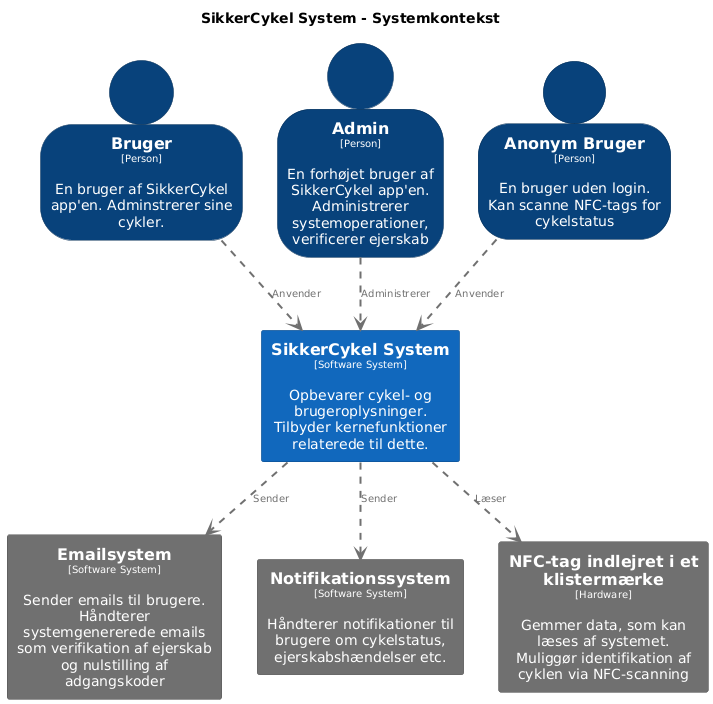

The diagram above was rendered by PlantUML. Its source (embedded in the PNG):
@startuml
set separator none
title SikkerCykel System - Systemkontekst


top to bottom direction


skinparam {
  arrowFontSize 10
  defaultTextAlignment center
  wrapWidth 200
  maxMessageSize 100
}


hide stereotype


skinparam person<<Admin>> {
  BackgroundColor #08427b
  FontColor #ffffff
  BorderColor #052e56
  shadowing false
}
skinparam person<<AnonymousUser>> {
  BackgroundColor #08427b
  FontColor #ffffff
  BorderColor #052e56
  shadowing false
}
skinparam rectangle<<ExternalSystem>> {
  BackgroundColor #1168bd
  FontColor #ffffff
  BorderColor #0b4884
  shadowing false
}
skinparam rectangle<<SikkerCykelSystem>> {
  BackgroundColor #1168bd
  FontColor #ffffff
  BorderColor #0b4884
  shadowing false
}
skinparam person<<User>> {
  BackgroundColor #08427b
  FontColor #ffffff
  BorderColor #052e56
  shadowing false
}

' Grå bokse til Emailsystem, Firebase og NFC-chip
skinparam rectangle<<GrayBox>> {
  BackgroundColor #707070
  FontColor #ffffff
  BorderColor #505050
  shadowing false
}

person "==Bruger\n<size:10>[Person]</size>\n\nEn bruger af SikkerCykel app'en. Adminstrerer sine cykler." <<User>> as Bruger
person "==Admin\n<size:10>[Person]</size>\n\nEn forhøjet bruger af SikkerCykel app'en.\nAdministrerer systemoperationer, verificerer ejerskab" <<Admin>> as Admin
person "==Anonym Bruger\n<size:10>[Person]</size>\n\nEn bruger uden login. \nKan scanne NFC-tags for cykelstatus" <<AnonymousUser>> as AnonymBruger


rectangle "==SikkerCykel System\n<size:10>[Software System]</size>\n\nOpbevarer cykel- og brugeroplysninger.\nTilbyder kernefunktioner relaterede til dette." <<SikkerCykelSystem>> as SikkerCykelSystem


rectangle "==Emailsystem\n<size:10>[Software System]</size>\n\nSender emails til brugere.\nHåndterer systemgenererede emails som verifikation af ejerskab og nulstilling af adgangskoder" <<GrayBox>> as Email


rectangle "==Notifikationssystem\n<size:10>[Software System]</size>\n\nHåndterer notifikationer til brugere om cykelstatus, ejerskabshændelser etc. " <<GrayBox>> as Firebase


rectangle "==NFC-tag indlejret i et klistermærke\n<size:10>[Hardware]</size>\n\nGemmer data, som kan læses af systemet.\nMuliggør identifikation af cyklen via NFC-scanning" <<GrayBox>> as NFCchipindlejretiKlistermaerke


AnonymBruger .[#707070,thickness=2].> SikkerCykelSystem : "<color:#707070>Anvender"
Admin .[#707070,thickness=2].> SikkerCykelSystem : "<color:#707070>Administrerer"
SikkerCykelSystem .[#707070,thickness=2].> Email : "<color:#707070>Sender"
SikkerCykelSystem .[#707070,thickness=2].> Firebase : "<color:#707070>Sender"
SikkerCykelSystem .[#707070,thickness=2].> NFCchipindlejretiKlistermaerke : "<color:#707070>Læser"
Bruger .[#707070,thickness=2].> SikkerCykelSystem : "<color:#707070>Anvender"
@enduml